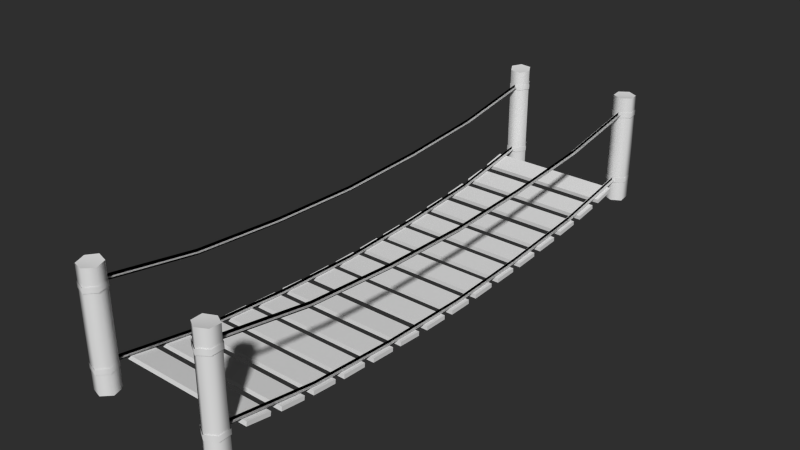 # Source: bridge_mesh.blend  (saved by Blender 2.71.0; exported with 4.5.12 LTS)
import bpy
from mathutils import Matrix  # noqa: F401  (used for matrix-valued properties, if any)

bpy.ops.wm.read_factory_settings(use_empty=True)
scene = bpy.context.scene
scene.name = 'Scene'

# ---- collections
col_collection_1 = bpy.data.collections.new('Collection 1'); scene.collection.children.link(col_collection_1)

# ---- materials (node trees are filled in below, after node groups)
mat_bridge_mtl = bpy.data.materials.new('Bridge Mtl')
mat_bridge_mtl.alpha_threshold = 0.0
mat_bridge_mtl.use_transparent_shadow = False
mat_bridge_mtl.roughness = 0.5
mat_bridge_mtl.line_color = (0.0, 0.0, 0.0, 1.0)

# ---- material node trees

# ---- world
world_world = bpy.data.worlds.new('World'); scene.world = world_world
world_world.color = (0.02843, 0.02843, 0.02843)
world_world.use_sun_shadow = False
world_world.sun_shadow_jitter_overblur = 0.0
world_world.cycles.sampling_method = 'MANUAL'
world_world.cycles.sample_map_resolution = 256

# ---- meshes
me_bridge_mesh = bpy.data.meshes.new('Bridge Mesh')
me_bridge_mesh.from_pydata([(0.753, -0.3918, 4.237), (0.8951, -0.366, 4.319), (0.8938, 0.4506, 4.303), (0.7567, 0.4511, 4.234), (0.7534, 1.269, 4.229), (0.893, 1.283, 4.312), (0.8885, 1.259, 4.153), (0.8877, -0.442, 4.149), (0.752, -0.3975, 4.073), (0.765, 0.4572, 4.074), (0.7518, 1.272, 4.071), (0.8927, -0.3885, 3.998), (0.907, 0.4654, 4.011), (0.891, 1.262, 3.99), (1.037, -0.3763, 4.073), (1.03, 0.4652, 4.079), (1.04, 1.274, 4.071), (1.039, -0.3731, 4.237), (1.033, 0.4553, 4.23), (1.041, 1.283, 4.235), (0.9905, -0.4139, -1.862), (0.9905, -0.353, -1.859), (-1.07, -0.353, -1.859), (-1.07, -0.4139, -1.862), (-1.07, -0.392, -2.222), (0.9905, -0.392, -2.222), (0.9905, -0.3312, -2.219), (-1.07, -0.3312, -2.219), (-1.025, -0.3855, 3.99), (-1.142, -0.3942, 4.109), (-1.144, 0.45, 4.112), (-1.026, 0.45, 3.994), (-1.028, 1.303, 3.994), (-1.145, 1.291, 4.111), (-0.9871, 1.276, 4.154), (-0.9765, -0.4415, 4.142), (-0.8643, -0.3942, 4.035), (-0.8656, 0.45, 4.037), (-0.8673, 1.294, 4.036), (-0.8213, -0.3964, 4.195), (-0.8227, 0.45, 4.198), (-0.8215, 1.278, 4.196), (-0.9389, -0.3964, 4.313), (-0.9404, 0.45, 4.315), (-0.9284, 1.288, 4.317), (-1.099, -0.3964, 4.27), (-1.101, 0.45, 4.272), (-1.099, 1.275, 4.271), (-0.809, -0.09737, -4.125), (-0.8089, -0.0178, -4.125), (-0.8966, -0.01814, -3.975), (-0.8964, -0.09798, -3.974), (-1.071, -0.01814, -3.973), (-1.071, -0.09798, -3.973), (-1.158, -0.01814, -4.125), (-1.158, -0.09798, -4.125), (-1.07, -0.01778, -4.281), (-1.072, -0.09734, -4.282), (-0.8973, -0.01501, -4.28), (-0.8981, -0.09413, -4.281), (1.035, -0.3979, -4.235), (0.8808, -0.4, -4.295), (0.8828, 0.439, -4.305), (1.044, 0.433, -4.218), (1.027, 1.268, -4.228), (0.8802, 1.277, -4.292), (0.8955, 1.259, -4.133), (0.8911, -0.4669, -4.141), (1.05, -0.4045, -4.048), (1.05, 0.441, -4.058), (1.049, 1.277, -4.059), (0.9147, -0.3996, -3.959), (0.9092, 0.4722, -3.975), (0.9156, 1.279, -3.96), (0.7627, -0.3999, -4.03), (0.7699, 0.4876, -4.037), (0.7639, 1.279, -4.028), (0.7455, -0.4009, -4.195), (0.7528, 0.4739, -4.196), (0.7468, 1.279, -4.193), (0.9031, 1.068, 4.036), (0.9031, 0.9831, 4.036), (0.9031, 0.7508, 2.686), (0.9031, 0.8355, 2.686), (0.9031, 0.7314, 1.336), (0.9031, 0.6466, 1.336), (0.9031, 0.605, -0.01343), (0.9031, 0.6898, -0.01343), (0.9031, 0.7367, -1.363), (0.9031, 0.6519, -1.363), (0.9031, 0.7577, -2.713), (0.9031, 0.8424, -2.713), (0.9031, 0.9831, -4.064), (0.9031, 1.068, -4.064), (0.8608, 1.025, 4.036), (0.9455, 1.025, 4.036), (0.9455, 0.7932, 2.686), (0.8608, 0.7932, 2.686), (0.8608, 0.689, 1.336), (0.9455, 0.689, 1.336), (0.9455, 0.6474, -0.01343), (0.8608, 0.6474, -0.01343), (0.8608, 0.6943, -1.363), (0.9455, 0.6943, -1.363), (0.9455, 0.8, -2.713), (0.8608, 0.8, -2.713), (0.9455, 1.025, -4.064), (0.8608, 1.025, -4.064), (-0.979, 1.068, 4.036), (-0.979, 0.9831, 4.036), (-0.979, 0.7508, 2.686), (-0.979, 0.8355, 2.686), (-0.979, 0.7314, 1.336), (-0.979, 0.6466, 1.336), (-0.979, 0.605, -0.01343), (-0.979, 0.6898, -0.01343), (-0.979, 0.7367, -1.363), (-0.979, 0.6519, -1.363), (-0.979, 0.7577, -2.713), (-0.979, 0.8424, -2.713), (-0.979, 0.9831, -4.064), (-0.979, 1.068, -4.064), (-1.021, 1.025, 4.036), (-0.9366, 1.025, 4.036), (-0.9366, 0.7932, 2.686), (-1.021, 0.7932, 2.686), (-1.021, 0.689, 1.336), (-0.9366, 0.689, 1.336), (-0.9366, 0.6474, -0.01343), (-1.021, 0.6474, -0.01343), (-1.021, 0.6943, -1.363), (-0.9366, 0.6943, -1.363), (-0.9366, 0.8, -2.713), (-1.021, 0.8, -2.713), (-0.9366, 1.025, -4.064), (-1.021, 1.025, -4.064), (-0.979, -0.001694, 4.036), (-0.979, -0.08644, 4.036), (-0.979, -0.3187, 2.686), (-0.979, -0.234, 2.686), (-0.979, -0.3381, 1.336), (-0.979, -0.4229, 1.336), (-0.979, -0.4645, -0.01343), (-0.979, -0.3797, -0.01343), (-0.979, -0.3328, -1.363), (-0.979, -0.4176, -1.363), (-0.979, -0.3118, -2.713), (-0.979, -0.2271, -2.713), (-0.979, -0.08644, -4.064), (-0.979, -0.001692, -4.064), (-1.021, -0.04407, 4.036), (-0.9366, -0.04407, 4.036), (-0.9366, -0.2763, 2.686), (-1.021, -0.2763, 2.686), (-1.021, -0.3805, 1.336), (-0.9366, -0.3805, 1.336), (-0.9366, -0.4221, -0.01343), (-1.021, -0.4221, -0.01343), (-1.021, -0.3752, -1.363), (-0.9366, -0.3752, -1.363), (-0.9366, -0.2695, -2.713), (-1.021, -0.2695, -2.713), (-0.9366, -0.04407, -4.064), (-1.021, -0.04407, -4.064), (0.9031, -0.001694, 4.036), (0.9031, -0.08644, 4.036), (0.9031, -0.3187, 2.686), (0.9031, -0.234, 2.686), (0.9031, -0.3381, 1.336), (0.9031, -0.4229, 1.336), (0.9031, -0.4645, -0.01343), (0.9031, -0.3797, -0.01343), (0.9031, -0.3328, -1.363), (0.9031, -0.4176, -1.363), (0.9031, -0.3118, -2.713), (0.9031, -0.2271, -2.713), (0.9031, -0.08644, -4.064), (0.9031, -0.001692, -4.064), (0.8608, -0.04407, 4.036), (0.9455, -0.04407, 4.036), (0.9455, -0.2763, 2.686), (0.8608, -0.2763, 2.686), (0.8608, -0.3805, 1.336), (0.9455, -0.3805, 1.336), (0.9455, -0.4221, -0.01343), (0.8608, -0.4221, -0.01343), (0.8608, -0.3752, -1.363), (0.9455, -0.3752, -1.363), (0.9455, -0.2695, -2.713), (0.8608, -0.2695, -2.713), (0.9455, -0.04407, -4.064), (0.8608, -0.04407, -4.064), (0.9031, 0.8355, 2.686), (0.9031, 0.7508, 2.686), (0.9031, 0.9831, 4.036), (0.9031, 1.068, 4.036), (0.9031, 0.6898, -0.01343), (0.9031, 0.605, -0.01343), (0.9031, 0.6466, 1.336), (0.9031, 0.7314, 1.336), (0.9031, 0.8424, -2.713), (0.9031, 0.7577, -2.713), (0.9031, 0.6519, -1.363), (0.9031, 0.7367, -1.363), (0.9031, 1.068, -4.064), (0.9031, 0.9831, -4.064), (0.8608, 0.7932, 2.686), (0.9455, 0.7932, 2.686), (0.9455, 1.025, 4.036), (0.8608, 1.025, 4.036), (0.8608, 0.6474, -0.01343), (0.9455, 0.6474, -0.01343), (0.9455, 0.689, 1.336), (0.8608, 0.689, 1.336), (0.8608, 0.8, -2.713), (0.9455, 0.8, -2.713), (0.9455, 0.6943, -1.363), (0.8608, 0.6943, -1.363), (0.8608, 1.025, -4.064), (0.9455, 1.025, -4.064), (-0.979, 0.8355, 2.686), (-0.979, 0.7508, 2.686), (-0.979, 0.9831, 4.036), (-0.979, 1.068, 4.036), (-0.979, 0.6898, -0.01343), (-0.979, 0.605, -0.01343), (-0.979, 0.6466, 1.336), (-0.979, 0.7314, 1.336), (-0.979, 0.8424, -2.713), (-0.979, 0.7577, -2.713), (-0.979, 0.6519, -1.363), (-0.979, 0.7367, -1.363), (-0.979, 1.068, -4.064), (-0.979, 0.9831, -4.064), (-1.021, 0.7932, 2.686), (-0.9366, 0.7932, 2.686), (-0.9366, 1.025, 4.036), (-1.021, 1.025, 4.036), (-1.021, 0.6474, -0.01343), (-0.9366, 0.6474, -0.01343), (-0.9366, 0.689, 1.336), (-1.021, 0.689, 1.336), (-1.021, 0.8, -2.713), (-0.9366, 0.8, -2.713), (-0.9366, 0.6943, -1.363), (-1.021, 0.6943, -1.363), (-1.021, 1.025, -4.064), (-0.9366, 1.025, -4.064), (-0.979, -0.234, 2.686), (-0.979, -0.3187, 2.686), (-0.979, -0.08644, 4.036), (-0.979, -0.001694, 4.036), (-0.979, -0.3797, -0.01343), (-0.979, -0.4645, -0.01343), (-0.979, -0.4229, 1.336), (-0.979, -0.3381, 1.336), (-0.979, -0.2271, -2.713), (-0.979, -0.3118, -2.713), (-0.979, -0.4176, -1.363), (-0.979, -0.3328, -1.363), (-0.979, -0.001692, -4.064), (-0.979, -0.08644, -4.064), (-1.021, -0.2763, 2.686), (-0.9366, -0.2763, 2.686), (-0.9366, -0.04407, 4.036), (-1.021, -0.04407, 4.036), (-1.021, -0.4221, -0.01343), (-0.9366, -0.4221, -0.01343), (-0.9366, -0.3805, 1.336), (-1.021, -0.3805, 1.336), (-1.021, -0.2695, -2.713), (-0.9366, -0.2695, -2.713), (-0.9366, -0.3752, -1.363), (-1.021, -0.3752, -1.363), (-1.021, -0.04407, -4.064), (-0.9366, -0.04407, -4.064), (0.9031, -0.234, 2.686), (0.9031, -0.3187, 2.686), (0.9031, -0.08644, 4.036), (0.9031, -0.001694, 4.036), (0.9031, -0.3797, -0.01343), (0.9031, -0.4645, -0.01343), (0.9031, -0.4229, 1.336), (0.9031, -0.3381, 1.336), (0.9031, -0.2271, -2.713), (0.9031, -0.3118, -2.713), (0.9031, -0.4176, -1.363), (0.9031, -0.3328, -1.363), (0.9031, -0.001692, -4.064), (0.9031, -0.08644, -4.064), (0.8608, -0.2763, 2.686), (0.9455, -0.2763, 2.686), (0.9455, -0.04407, 4.036), (0.8608, -0.04407, 4.036), (0.8608, -0.4221, -0.01343), (0.9455, -0.4221, -0.01343), (0.9455, -0.3805, 1.336), (0.8608, -0.3805, 1.336), (0.8608, -0.2695, -2.713), (0.9455, -0.2695, -2.713), (0.9455, -0.3752, -1.363), (0.8608, -0.3752, -1.363), (0.8608, -0.04407, -4.064), (0.9455, -0.04407, -4.064), (-0.9024, -0.3851, -3.982), (-0.8168, -0.38, -4.123), (-0.8158, 0.45, -4.12), (-0.8999, 0.45, -3.979), (-0.9026, 1.263, -3.98), (-0.8187, 1.271, -4.123), (-0.9899, 1.266, -4.123), (-0.9757, -0.4598, -4.141), (-1.066, -0.3985, -3.985), (-1.065, 0.45, -3.976), (-1.068, 1.272, -3.98), (-1.138, -0.3933, -4.137), (-1.147, 0.45, -4.117), (-1.151, 1.288, -4.124), (-1.058, -0.3861, -4.291), (-1.064, 0.45, -4.26), (-1.067, 1.295, -4.267), (-0.8957, -0.378, -4.27), (-0.8978, 0.45, -4.261), (-0.9009, 1.285, -4.267), (-0.8086, 0.9696, -4.124), (-0.8086, 1.05, -4.124), (-0.896, 1.054, -3.973), (-0.896, 0.9728, -3.973), (-1.071, 1.055, -3.973), (-1.071, 0.9738, -3.973), (-1.158, 1.05, -4.124), (-1.158, 0.9695, -4.124), (-1.07, 1.046, -4.275), (-1.07, 0.9671, -4.275), (-0.8959, 1.048, -4.275), (-0.8959, 0.9681, -4.275), (-0.8155, -0.0981, 4.203), (-0.8155, -0.01831, 4.203), (-0.9408, -0.02768, 4.325), (-0.9409, -0.1057, 4.325), (-1.109, -0.01968, 4.277), (-1.109, -0.09885, 4.277), (-1.151, -0.01637, 4.107), (-1.151, -0.097, 4.107), (-1.026, -0.005789, 3.986), (-1.026, -0.08827, 3.986), (-0.8584, -0.007847, 4.034), (-0.8583, -0.08998, 4.034), (-0.8133, 0.972, 4.205), (-0.8142, 1.052, 4.206), (-0.9346, 1.05, 4.332), (-0.9345, 0.9697, 4.331), (-1.108, 1.049, 4.277), (-1.108, 0.9693, 4.277), (-1.151, 1.051, 4.107), (-1.151, 0.9706, 4.107), (-1.024, 1.063, 3.987), (-1.024, 0.9808, 3.987), (-0.8574, 1.052, 4.034), (-0.8572, 0.9709, 4.034), (1.047, -0.09885, 4.242), (1.047, -0.01862, 4.242), (0.8956, -0.02268, 4.329), (0.8955, -0.1036, 4.329), (0.7447, -0.02003, 4.242), (0.7446, -0.1006, 4.242), (0.7449, -0.01678, 4.067), (0.7449, -0.09741, 4.067), (0.8957, -0.008785, 3.982), (0.8958, -0.09037, 3.981), (1.047, -0.01663, 4.068), (1.047, -0.09712, 4.067), (1.047, 0.9675, 4.242), (1.047, 1.048, 4.242), (0.8959, 1.04, 4.33), (0.896, 0.9581, 4.33), (0.7448, 1.049, 4.242), (0.7448, 0.9679, 4.242), (0.7452, 1.055, 4.067), (0.7452, 0.9736, 4.067), (0.8972, 1.06, 3.981), (0.897, 0.9781, 3.981), (1.048, 1.051, 4.067), (1.048, 0.9703, 4.067), (1.06, 0.9693, -4.058), (1.06, 1.049, -4.058), (0.9186, 1.049, -3.956), (0.9186, 0.9693, -3.956), (0.7593, 1.049, -4.027), (0.7593, 0.9693, -4.027), (0.7415, 1.049, -4.201), (0.7415, 0.9694, -4.201), (0.8823, 1.05, -4.306), (0.8823, 0.9701, -4.306), (1.042, 1.049, -4.232), (1.042, 0.9694, -4.232), (1.06, -0.09934, -4.058), (1.061, -0.01889, -4.058), (0.9162, -0.01814, -3.954), (0.9166, -0.09798, -3.954), (0.7589, -0.01822, -4.027), (0.7591, -0.09812, -4.027), (0.7412, -0.02005, -4.202), (0.7409, -0.09951, -4.202), (0.8797, -0.02649, -4.31), (0.8788, -0.1054, -4.311), (1.04, -0.02629, -4.233), (1.039, -0.1072, -4.234), (0.9905, -0.2368, -3.427), (0.9905, -0.1769, -3.416), (-1.07, -0.1769, -3.416), (-1.07, -0.2368, -3.427), (-1.07, -0.167, -3.781), (0.9905, -0.167, -3.781), (0.9905, -0.1072, -3.769), (-1.07, -0.1072, -3.769), (0.9883, -0.1749, 3.814), (0.9883, -0.1149, 3.803), (-1.072, -0.1149, 3.803), (-1.072, -0.1749, 3.814), (-1.072, -0.2399, 3.459), (0.9883, -0.2399, 3.459), (0.9883, -0.1799, 3.448), (-1.072, -0.1799, 3.448), (0.9883, -0.3925, 2.272), (0.9883, -0.3317, 2.268), (-1.072, -0.3317, 2.268), (-1.072, -0.3925, 2.272), (-1.072, -0.413, 1.912), (0.9883, -0.413, 1.912), (0.9883, -0.3522, 1.908), (-1.072, -0.3522, 1.908), (0.9883, -0.4826, 0.7147), (0.9883, -0.4216, 0.7135), (-1.072, -0.4216, 0.7135), (-1.072, -0.4826, 0.7147), (-1.072, -0.4897, 0.3542), (0.9883, -0.4897, 0.3542), (0.9883, -0.4288, 0.353), (-1.072, -0.4288, 0.353), (0.9883, -0.4737, -0.8356), (0.9883, -0.4128, -0.8337), (-1.072, -0.4128, -0.8337), (-1.072, -0.4737, -0.8356), (-1.072, -0.4628, -1.196), (0.9883, -0.4628, -1.196), (0.9883, -0.4018, -1.194), (-1.072, -0.4018, -1.194), (0.9883, -0.3743, -2.395), (0.9883, -0.3136, -2.389), (-1.072, -0.3136, -2.389), (-1.072, -0.3743, -2.395), (-1.072, -0.3394, -2.753), (0.9883, -0.3394, -2.753), (0.9883, -0.2787, -2.748), (-1.072, -0.2787, -2.748), (0.9905, -0.2713, 3.296), (0.9905, -0.2109, 3.287), (-1.07, -0.2109, 3.287), (-1.07, -0.2713, 3.296), (-1.07, -0.3197, 2.938), (0.9905, -0.3197, 2.938), (0.9905, -0.2593, 2.93), (-1.07, -0.2593, 2.93), (0.9905, -0.4313, 1.754), (0.9905, -0.3704, 1.75), (-1.07, -0.3704, 1.75), (-1.07, -0.4313, 1.754), (-1.07, -0.4526, 1.394), (0.9905, -0.4526, 1.394), (0.9905, -0.3918, 1.39), (-1.07, -0.3918, 1.39), (0.9905, -0.4933, 0.1964), (0.9905, -0.4324, 0.1964), (-1.07, -0.4324, 0.1964), (-1.07, -0.4933, 0.1964), (-1.07, -0.4933, -0.1642), (0.9905, -0.4933, -0.1642), (0.9905, -0.4324, -0.1642), (-1.07, -0.4324, -0.1642), (0.9905, -0.4545, -1.354), (0.9905, -0.3936, -1.351), (-1.07, -0.3936, -1.351), (-1.07, -0.4545, -1.354), (-1.07, -0.4339, -1.714), (0.9905, -0.4339, -1.714), (0.9905, -0.373, -1.711), (-1.07, -0.373, -1.711), (0.9905, -0.3162, -2.913), (0.9905, -0.2558, -2.905), (-1.07, -0.2558, -2.905), (-1.07, -0.3162, -2.913), (-1.07, -0.2685, -3.27), (0.9905, -0.2685, -3.27), (0.9905, -0.2081, -3.262), (-1.07, -0.2081, -3.262), (0.9905, -0.3381, 2.787), (0.9905, -0.2773, 2.781), (-1.07, -0.2773, 2.781), (-1.07, -0.3381, 2.787), (-1.07, -0.3707, 2.427), (0.9905, -0.3707, 2.427), (0.9905, -0.31, 2.422), (-1.07, -0.31, 2.422), (0.9905, -0.4541, 1.245), (0.9905, -0.3933, 1.241), (-1.07, -0.3933, 1.241), (-1.07, -0.4541, 1.245), (-1.07, -0.4764, 0.8852), (0.9905, -0.4764, 0.8852), (0.9905, -0.4156, 0.8814), (-1.07, -0.4156, 0.8814), (0.9905, -0.4881, -0.3204), (0.9905, -0.4272, -0.3184), (-1.07, -0.4272, -0.3184), (-1.07, -0.4881, -0.3204), (-1.07, -0.4761, -0.6808), (0.9905, -0.4761, -0.6808), (0.9905, -0.4152, -0.6788), (-1.07, -0.4152, -0.6788)], [], [(0, 1, 2, 3), (4, 5, 6), (1, 0, 7), (8, 0, 3, 9), (10, 4, 6), (0, 8, 7), (11, 8, 9, 12), (13, 10, 6), (8, 11, 7), (14, 11, 12, 15), (16, 13, 6), (11, 14, 7), (17, 14, 15, 18), (19, 16, 6), (14, 17, 7), (1, 17, 18, 2), (5, 19, 6), (17, 1, 7), (2, 5, 4, 3), (3, 4, 10, 9), (9, 10, 13, 12), (12, 13, 16, 15), (15, 16, 19, 18), (18, 19, 5, 2), (20, 21, 22, 23), (20, 23, 24, 25), (21, 20, 25, 26), (22, 21, 26, 27), (24, 27, 26, 25), (27, 24, 23, 22), (28, 29, 30, 31), (32, 33, 34), (29, 28, 35), (36, 28, 31, 37), (38, 32, 34), (28, 36, 35), (39, 36, 37, 40), (41, 38, 34), (36, 39, 35), (42, 39, 40, 43), (44, 41, 34), (39, 42, 35), (45, 42, 43, 46), (47, 44, 34), (42, 45, 35), (29, 45, 46, 30), (33, 47, 34), (45, 29, 35), (30, 33, 32, 31), (31, 32, 38, 37), (37, 38, 41, 40), (40, 41, 44, 43), (43, 44, 47, 46), (46, 47, 33, 30), (48, 49, 50, 51), (51, 50, 52, 53), (53, 52, 54, 55), (55, 54, 56, 57), (57, 56, 58, 59), (59, 58, 49, 48), (60, 61, 62, 63), (64, 65, 66), (61, 60, 67), (68, 60, 63, 69), (70, 64, 66), (60, 68, 67), (71, 68, 69, 72), (73, 70, 66), (68, 71, 67), (74, 71, 72, 75), (76, 73, 66), (71, 74, 67), (77, 74, 75, 78), (79, 76, 66), (74, 77, 67), (61, 77, 78, 62), (65, 79, 66), (77, 61, 67), (62, 65, 64, 63), (63, 64, 70, 69), (69, 70, 73, 72), (72, 73, 76, 75), (75, 76, 79, 78), (78, 79, 65, 62), (80, 81, 82, 83), (84, 85, 86, 87), (88, 89, 90, 91), (86, 89, 88, 87), (90, 92, 93, 91), (82, 85, 84, 83), (94, 95, 96, 97), (98, 99, 100, 101), (102, 103, 104, 105), (100, 103, 102, 101), (104, 106, 107, 105), (96, 99, 98, 97), (108, 109, 110, 111), (112, 113, 114, 115), (116, 117, 118, 119), (114, 117, 116, 115), (118, 120, 121, 119), (110, 113, 112, 111), (122, 123, 124, 125), (126, 127, 128, 129), (130, 131, 132, 133), (128, 131, 130, 129), (132, 134, 135, 133), (124, 127, 126, 125), (136, 137, 138, 139), (140, 141, 142, 143), (144, 145, 146, 147), (142, 145, 144, 143), (146, 148, 149, 147), (138, 141, 140, 139), (150, 151, 152, 153), (154, 155, 156, 157), (158, 159, 160, 161), (156, 159, 158, 157), (160, 162, 163, 161), (152, 155, 154, 153), (164, 165, 166, 167), (168, 169, 170, 171), (172, 173, 174, 175), (170, 173, 172, 171), (174, 176, 177, 175), (166, 169, 168, 167), (178, 179, 180, 181), (182, 183, 184, 185), (186, 187, 188, 189), (184, 187, 186, 185), (188, 190, 191, 189), (180, 183, 182, 181), (192, 193, 194, 195), (196, 197, 198, 199), (200, 201, 202, 203), (196, 203, 202, 197), (200, 204, 205, 201), (192, 199, 198, 193), (206, 207, 208, 209), (210, 211, 212, 213), (214, 215, 216, 217), (210, 217, 216, 211), (214, 218, 219, 215), (206, 213, 212, 207), (220, 221, 222, 223), (224, 225, 226, 227), (228, 229, 230, 231), (224, 231, 230, 225), (228, 232, 233, 229), (220, 227, 226, 221), (234, 235, 236, 237), (238, 239, 240, 241), (242, 243, 244, 245), (238, 245, 244, 239), (242, 246, 247, 243), (234, 241, 240, 235), (248, 249, 250, 251), (252, 253, 254, 255), (256, 257, 258, 259), (252, 259, 258, 253), (256, 260, 261, 257), (248, 255, 254, 249), (262, 263, 264, 265), (266, 267, 268, 269), (270, 271, 272, 273), (266, 273, 272, 267), (270, 274, 275, 271), (262, 269, 268, 263), (276, 277, 278, 279), (280, 281, 282, 283), (284, 285, 286, 287), (280, 287, 286, 281), (284, 288, 289, 285), (276, 283, 282, 277), (290, 291, 292, 293), (294, 295, 296, 297), (298, 299, 300, 301), (294, 301, 300, 295), (298, 302, 303, 299), (290, 297, 296, 291), (304, 305, 306, 307), (308, 309, 310), (305, 304, 311), (312, 304, 307, 313), (314, 308, 310), (304, 312, 311), (315, 312, 313, 316), (317, 314, 310), (312, 315, 311), (318, 315, 316, 319), (320, 317, 310), (315, 318, 311), (321, 318, 319, 322), (323, 320, 310), (318, 321, 311), (305, 321, 322, 306), (309, 323, 310), (321, 305, 311), (306, 309, 308, 307), (307, 308, 314, 313), (313, 314, 317, 316), (316, 317, 320, 319), (319, 320, 323, 322), (322, 323, 309, 306), (324, 325, 326, 327), (327, 326, 328, 329), (329, 328, 330, 331), (331, 330, 332, 333), (333, 332, 334, 335), (335, 334, 325, 324), (336, 337, 338, 339), (339, 338, 340, 341), (341, 340, 342, 343), (343, 342, 344, 345), (345, 344, 346, 347), (347, 346, 337, 336), (348, 349, 350, 351), (351, 350, 352, 353), (353, 352, 354, 355), (355, 354, 356, 357), (357, 356, 358, 359), (359, 358, 349, 348), (360, 361, 362, 363), (363, 362, 364, 365), (365, 364, 366, 367), (367, 366, 368, 369), (369, 368, 370, 371), (371, 370, 361, 360), (372, 373, 374, 375), (375, 374, 376, 377), (377, 376, 378, 379), (379, 378, 380, 381), (381, 380, 382, 383), (383, 382, 373, 372), (384, 385, 386, 387), (387, 386, 388, 389), (389, 388, 390, 391), (391, 390, 392, 393), (393, 392, 394, 395), (395, 394, 385, 384), (396, 397, 398, 399), (399, 398, 400, 401), (401, 400, 402, 403), (403, 402, 404, 405), (405, 404, 406, 407), (407, 406, 397, 396), (408, 409, 410, 411), (408, 411, 412, 413), (409, 408, 413, 414), (410, 409, 414, 415), (412, 415, 414, 413), (415, 412, 411, 410), (416, 417, 418, 419), (416, 419, 420, 421), (417, 416, 421, 422), (418, 417, 422, 423), (420, 423, 422, 421), (423, 420, 419, 418), (424, 425, 426, 427), (424, 427, 428, 429), (425, 424, 429, 430), (426, 425, 430, 431), (428, 431, 430, 429), (431, 428, 427, 426), (432, 433, 434, 435), (432, 435, 436, 437), (433, 432, 437, 438), (434, 433, 438, 439), (436, 439, 438, 437), (439, 436, 435, 434), (440, 441, 442, 443), (440, 443, 444, 445), (441, 440, 445, 446), (442, 441, 446, 447), (444, 447, 446, 445), (447, 444, 443, 442), (448, 449, 450, 451), (448, 451, 452, 453), (449, 448, 453, 454), (450, 449, 454, 455), (452, 455, 454, 453), (455, 452, 451, 450), (456, 457, 458, 459), (456, 459, 460, 461), (457, 456, 461, 462), (458, 457, 462, 463), (460, 463, 462, 461), (463, 460, 459, 458), (464, 465, 466, 467), (464, 467, 468, 469), (465, 464, 469, 470), (466, 465, 470, 471), (468, 471, 470, 469), (471, 468, 467, 466), (472, 473, 474, 475), (472, 475, 476, 477), (473, 472, 477, 478), (474, 473, 478, 479), (476, 479, 478, 477), (479, 476, 475, 474), (480, 481, 482, 483), (480, 483, 484, 485), (481, 480, 485, 486), (482, 481, 486, 487), (484, 487, 486, 485), (487, 484, 483, 482), (488, 489, 490, 491), (488, 491, 492, 493), (489, 488, 493, 494), (490, 489, 494, 495), (492, 495, 494, 493), (495, 492, 491, 490), (496, 497, 498, 499), (496, 499, 500, 501), (497, 496, 501, 502), (498, 497, 502, 503), (500, 503, 502, 501), (503, 500, 499, 498), (504, 505, 506, 507), (504, 507, 508, 509), (505, 504, 509, 510), (506, 505, 510, 511), (508, 511, 510, 509), (511, 508, 507, 506), (512, 513, 514, 515), (512, 515, 516, 517), (513, 512, 517, 518), (514, 513, 518, 519), (516, 519, 518, 517), (519, 516, 515, 514)])
me_bridge_mesh.polygons.foreach_set('use_smooth', [True] * 330)
_k = set([(0, 1), (0, 8), (1, 17), (4, 5), (4, 10), (5, 19), (8, 11), (10, 13), (11, 14), (13, 16), (14, 17), (16, 19), (20, 21), (20, 23), (20, 25), (21, 22), (21, 26), (22, 23), (22, 27), (23, 24), (24, 25), (24, 27), (25, 26), (26, 27), (28, 29), (28, 36), (29, 45), (32, 33), (32, 38), (33, 47), (36, 39), (38, 41), (39, 42), (41, 44), (42, 45), (44, 47), (60, 61), (60, 68), (61, 77), (64, 65), (64, 70), (65, 79), (68, 71), (70, 73), (71, 74), (73, 76), (74, 77), (76, 79), (304, 305), (304, 312), (305, 321), (308, 309), (308, 314), (309, 323), (312, 315), (314, 317), (315, 318), (317, 320), (318, 321), (320, 323), (408, 409), (408, 411), (408, 413), (409, 410), (409, 414), (410, 411), (410, 415), (411, 412), (412, 413), (412, 415), (413, 414), (414, 415), (416, 417), (416, 419), (416, 421), (417, 418), (417, 422), (418, 419), (418, 423), (419, 420), (420, 421), (420, 423), (421, 422), (422, 423), (424, 425), (424, 427), (424, 429), (425, 426), (425, 430), (426, 427), (426, 431), (427, 428), (428, 429), (428, 431), (429, 430), (430, 431), (432, 433), (432, 435), (432, 437), (433, 434), (433, 438), (434, 435), (434, 439), (435, 436), (436, 437), (436, 439), (437, 438), (438, 439), (440, 441), (440, 443), (440, 445), (441, 442), (441, 446), (442, 443), (442, 447), (443, 444), (444, 445), (444, 447), (445, 446), (446, 447), (448, 449), (448, 451), (448, 453), (449, 450), (449, 454), (450, 451), (450, 455), (451, 452), (452, 453), (452, 455), (453, 454), (454, 455), (456, 457), (456, 459), (456, 461), (457, 458), (457, 462), (458, 459), (458, 463), (459, 460), (460, 461), (460, 463), (461, 462), (462, 463), (464, 465), (464, 467), (464, 469), (465, 466), (465, 470), (466, 467), (466, 471), (467, 468), (468, 469), (468, 471), (469, 470), (470, 471), (472, 473), (472, 475), (472, 477), (473, 474), (473, 478), (474, 475), (474, 479), (475, 476), (476, 477), (476, 479), (477, 478), (478, 479), (480, 481), (480, 483), (480, 485), (481, 482), (481, 486), (482, 483), (482, 487), (483, 484), (484, 485), (484, 487), (485, 486), (486, 487), (488, 489), (488, 491), (488, 493), (489, 490), (489, 494), (490, 491), (490, 495), (491, 492), (492, 493), (492, 495), (493, 494), (494, 495), (496, 497), (496, 499), (496, 501), (497, 498), (497, 502), (498, 499), (498, 503), (499, 500), (500, 501), (500, 503), (501, 502), (502, 503), (504, 505), (504, 507), (504, 509), (505, 506), (505, 510), (506, 507), (506, 511), (507, 508), (508, 509), (508, 511), (509, 510), (510, 511), (512, 513), (512, 515), (512, 517), (513, 514), (513, 518), (514, 515), (514, 519), (515, 516), (516, 517), (516, 519), (517, 518), (518, 519)])
me_bridge_mesh.attributes.new('sharp_edge', 'BOOLEAN', 'EDGE').data.foreach_set('value', [ (min(e.vertices), max(e.vertices)) in _k for e in me_bridge_mesh.edges])
_uv = me_bridge_mesh.uv_layers.new(name='UVMap')
_uv.uv.foreach_set('vector', [0.5, 0.8359, 0.5, 0.9219, 0.375, 0.9219, 0.375, 0.8359, 0.1757, 0.7781, 0.2292, 0.8707, 0.1222, 0.8707, 0.2256, 0.6224, 0.1734, 0.7129, 0.1211, 0.6224, 0.5, 0.7578, 0.5, 0.8359, 0.375, 0.8359, 0.375, 0.7578, 0.06873, 0.7781, 0.1757, 0.7781, 0.1222, 0.8707, 0.1734, 0.7129, 0.0689, 0.7129, 0.1211, 0.6224, 0.5, 0.668, 0.5, 0.7578, 0.375, 0.7578, 0.375, 0.668, 0.01525, 0.8707, 0.06873, 0.7781, 0.1222, 0.8707, 0.0689, 0.7129, 0.01667, 0.6224, 0.1211, 0.6224, 0.5, 0.5898, 0.5, 0.668, 0.375, 0.668, 0.375, 0.5898, 0.06873, 0.9634, 0.01525, 0.8707, 0.1222, 0.8707, 0.01667, 0.6224, 0.0689, 0.5319, 0.1211, 0.6224, 0.5, 0.5039, 0.5, 0.5898, 0.375, 0.5898, 0.375, 0.5039, 0.1757, 0.9634, 0.06873, 0.9634, 0.1222, 0.8707, 0.0689, 0.5319, 0.1734, 0.5319, 0.1211, 0.6224, 0.5, 0.9219, 0.5, 1.0, 0.375, 1.0, 0.375, 0.9219, 0.2292, 0.8707, 0.1757, 0.9634, 0.1222, 0.8707, 0.1734, 0.5319, 0.2256, 0.6224, 0.1211, 0.6224, 0.375, 0.9219, 0.25, 0.9219, 0.25, 0.8359, 0.375, 0.8359, 0.375, 0.8359, 0.25, 0.8359, 0.25, 0.7578, 0.375, 0.7578, 0.375, 0.7578, 0.25, 0.7578, 0.25, 0.668, 0.375, 0.668, 0.375, 0.668, 0.25, 0.668, 0.25, 0.5898, 0.375, 0.5898, 0.375, 0.5898, 0.25, 0.5898, 0.25, 0.5039, 0.375, 0.5039, 0.375, 1.0, 0.25, 1.0, 0.25, 0.9219, 0.375, 0.9219, 0.3945, 0.2891, 0.3945, 0.3164, 0.0, 0.3164, 0.0, 0.2891, 0.0, 0.0, 0.5, 0.0, 0.5, 0.125, 0.0, 0.125, 0.3945, 0.3164, 0.3945, 0.2891, 0.4883, 0.2891, 0.4883, 0.3164, 0.875, 1.0, 0.875, 0.5, 1.0, 0.5, 1.0, 1.0, 0.3945, 0.2891, 0.3945, 0.3164, 0.0, 0.3164, 0.0, 0.2891, 0.3945, 0.3164, 0.3945, 0.2891, 0.4883, 0.2891, 0.4883, 0.3164, 0.5, 0.8359, 0.5, 0.9219, 0.375, 0.9219, 0.375, 0.8359, 0.1757, 0.7781, 0.2292, 0.8707, 0.1222, 0.8707, 0.2256, 0.6224, 0.1734, 0.7129, 0.1211, 0.6224, 0.5, 0.7578, 0.5, 0.8359, 0.375, 0.8359, 0.375, 0.7578, 0.06873, 0.7781, 0.1757, 0.7781, 0.1222, 0.8707, 0.1734, 0.7129, 0.0689, 0.7129, 0.1211, 0.6224, 0.5, 0.668, 0.5, 0.7578, 0.375, 0.7578, 0.375, 0.668, 0.01525, 0.8707, 0.06873, 0.7781, 0.1222, 0.8707, 0.0689, 0.7129, 0.01667, 0.6224, 0.1211, 0.6224, 0.5, 0.5898, 0.5, 0.668, 0.375, 0.668, 0.375, 0.5898, 0.06873, 0.9634, 0.01525, 0.8707, 0.1222, 0.8707, 0.01667, 0.6224, 0.0689, 0.5319, 0.1211, 0.6224, 0.5, 0.5039, 0.5, 0.5898, 0.375, 0.5898, 0.375, 0.5039, 0.1757, 0.9634, 0.06873, 0.9634, 0.1222, 0.8707, 0.0689, 0.5319, 0.1734, 0.5319, 0.1211, 0.6224, 0.5, 0.9219, 0.5, 1.0, 0.375, 1.0, 0.375, 0.9219, 0.2292, 0.8707, 0.1757, 0.9634, 0.1222, 0.8707, 0.1734, 0.5319, 0.2256, 0.6224, 0.1211, 0.6224, 0.375, 0.9219, 0.25, 0.9219, 0.25, 0.8359, 0.375, 0.8359, 0.375, 0.8359, 0.25, 0.8359, 0.25, 0.7578, 0.375, 0.7578, 0.375, 0.7578, 0.25, 0.7578, 0.25, 0.668, 0.375, 0.668, 0.375, 0.668, 0.25, 0.668, 0.25, 0.5898, 0.375, 0.5898, 0.375, 0.5898, 0.25, 0.5898, 0.25, 0.5039, 0.375, 0.5039, 0.375, 1.0, 0.25, 1.0, 0.25, 0.9219, 0.375, 0.9219, 0.08594, 0.3711, 0.08594, 0.4023, 0.168, 0.4023, 0.168, 0.3711, 0.168, 0.3711, 0.168, 0.4023, 0.2461, 0.4023, 0.2461, 0.3711, 0.2461, 0.3711, 0.2461, 0.4023, 0.3281, 0.4023, 0.3281, 0.3711, 0.3281, 0.3711, 0.3281, 0.4023, 0.4062, 0.4023, 0.4062, 0.3711, 0.4062, 0.3711, 0.4062, 0.4023, 0.4883, 0.4023, 0.4883, 0.3711, 0.01172, 0.3711, 0.01172, 0.4023, 0.08594, 0.4023, 0.08594, 0.3711, 0.5, 0.8359, 0.5, 0.9219, 0.375, 0.9219, 0.375, 0.8359, 0.1757, 0.7781, 0.2292, 0.8707, 0.1222, 0.8707, 0.2256, 0.6224, 0.1734, 0.7129, 0.1211, 0.6224, 0.5, 0.7578, 0.5, 0.8359, 0.375, 0.8359, 0.375, 0.7578, 0.06873, 0.7781, 0.1757, 0.7781, 0.1222, 0.8707, 0.1734, 0.7129, 0.0689, 0.7129, 0.1211, 0.6224, 0.5, 0.668, 0.5, 0.7578, 0.375, 0.7578, 0.375, 0.668, 0.01525, 0.8707, 0.06873, 0.7781, 0.1222, 0.8707, 0.0689, 0.7129, 0.01667, 0.6224, 0.1211, 0.6224, 0.5, 0.5898, 0.5, 0.668, 0.375, 0.668, 0.375, 0.5898, 0.06873, 0.9634, 0.01525, 0.8707, 0.1222, 0.8707, 0.01667, 0.6224, 0.0689, 0.5319, 0.1211, 0.6224, 0.5, 0.5039, 0.5, 0.5898, 0.375, 0.5898, 0.375, 0.5039, 0.1757, 0.9634, 0.06873, 0.9634, 0.1222, 0.8707, 0.0689, 0.5319, 0.1734, 0.5319, 0.1211, 0.6224, 0.5, 0.9219, 0.5, 1.0, 0.375, 1.0, 0.375, 0.9219, 0.2292, 0.8707, 0.1757, 0.9634, 0.1222, 0.8707, 0.1734, 0.5319, 0.2256, 0.6224, 0.1211, 0.6224, 0.375, 0.9219, 0.25, 0.9219, 0.25, 0.8359, 0.375, 0.8359, 0.375, 0.8359, 0.25, 0.8359, 0.25, 0.7578, 0.375, 0.7578, 0.375, 0.7578, 0.25, 0.7578, 0.25, 0.668, 0.375, 0.668, 0.375, 0.668, 0.25, 0.668, 0.25, 0.5898, 0.375, 0.5898, 0.375, 0.5898, 0.25, 0.5898, 0.25, 0.5039, 0.375, 0.5039, 0.375, 1.0, 0.25, 1.0, 0.25, 0.9219, 0.375, 0.9219, 0.0, 0.4023, 0.0, 0.3711, 0.5, 0.3711, 0.5, 0.4023, 0.0, 0.4023, 0.0, 0.3711, 0.5, 0.3711, 0.5, 0.4023, 0.0, 0.4023, 0.0, 0.3711, 0.5, 0.3711, 0.5, 0.4023, 0.5, 0.3711, 1.0, 0.3711, 1.0, 0.4023, 0.5, 0.4023, 0.5, 0.3711, 1.0, 0.3711, 1.0, 0.4023, 0.5, 0.4023, 0.5, 0.3711, 1.0, 0.3711, 1.0, 0.4023, 0.5, 0.4023, 0.0, 0.4023, 0.0, 0.3711, 0.5, 0.3711, 0.5, 0.4023, 0.0, 0.4023, 0.0, 0.3711, 0.5, 0.3711, 0.5, 0.4023, 0.0, 0.4023, 0.0, 0.3711, 0.5, 0.3711, 0.5, 0.4023, 0.5, 0.3711, 1.0, 0.3711, 1.0, 0.4023, 0.5, 0.4023, 0.5, 0.3711, 1.0, 0.3711, 1.0, 0.4023, 0.5, 0.4023, 0.5, 0.3711, 1.0, 0.3711, 1.0, 0.4023, 0.5, 0.4023, 0.0, 0.4023, 0.0, 0.3711, 0.5, 0.3711, 0.5, 0.4023, 0.0, 0.4023, 0.0, 0.3711, 0.5, 0.3711, 0.5, 0.4023, 0.0, 0.4023, 0.0, 0.3711, 0.5, 0.3711, 0.5, 0.4023, 0.5, 0.3711, 1.0, 0.3711, 1.0, 0.4023, 0.5, 0.4023, 0.5, 0.3711, 1.0, 0.3711, 1.0, 0.4023, 0.5, 0.4023, 0.5, 0.3711, 1.0, 0.3711, 1.0, 0.4023, 0.5, 0.4023, 0.0, 0.4023, 0.0, 0.3711, 0.5, 0.3711, 0.5, 0.4023, 0.0, 0.4023, 0.0, 0.3711, 0.5, 0.3711, 0.5, 0.4023, 0.0, 0.4023, 0.0, 0.3711, 0.5, 0.3711, 0.5, 0.4023, 0.5, 0.3711, 1.0, 0.3711, 1.0, 0.4023, 0.5, 0.4023, 0.5, 0.3711, 1.0, 0.3711, 1.0, 0.4023, 0.5, 0.4023, 0.5, 0.3711, 1.0, 0.3711, 1.0, 0.4023, 0.5, 0.4023, 0.0, 0.4023, 0.0, 0.3711, 0.5, 0.3711, 0.5, 0.4023, 0.0, 0.4023, 0.0, 0.3711, 0.5, 0.3711, 0.5, 0.4023, 0.0, 0.4023, 0.0, 0.3711, 0.5, 0.3711, 0.5, 0.4023, 0.5, 0.3711, 1.0, 0.3711, 1.0, 0.4023, 0.5, 0.4023, 0.5, 0.3711, 1.0, 0.3711, 1.0, 0.4023, 0.5, 0.4023, 0.5, 0.3711, 1.0, 0.3711, 1.0, 0.4023, 0.5, 0.4023, 0.0, 0.4023, 0.0, 0.3711, 0.5, 0.3711, 0.5, 0.4023, 0.0, 0.4023, 0.0, 0.3711, 0.5, 0.3711, 0.5, 0.4023, 0.0, 0.4023, 0.0, 0.3711, 0.5, 0.3711, 0.5, 0.4023, 0.5, 0.3711, 1.0, 0.3711, 1.0, 0.4023, 0.5, 0.4023, 0.5, 0.3711, 1.0, 0.3711, 1.0, 0.4023, 0.5, 0.4023, 0.5, 0.3711, 1.0, 0.3711, 1.0, 0.4023, 0.5, 0.4023, 0.0, 0.4023, 0.0, 0.3711, 0.5, 0.3711, 0.5, 0.4023, 0.0, 0.4023, 0.0, 0.3711, 0.5, 0.3711, 0.5, 0.4023, 0.0, 0.4023, 0.0, 0.3711, 0.5, 0.3711, 0.5, 0.4023, 0.5, 0.3711, 1.0, 0.3711, 1.0, 0.4023, 0.5, 0.4023, 0.5, 0.3711, 1.0, 0.3711, 1.0, 0.4023, 0.5, 0.4023, 0.5, 0.3711, 1.0, 0.3711, 1.0, 0.4023, 0.5, 0.4023, 0.0, 0.4023, 0.0, 0.3711, 0.5, 0.3711, 0.5, 0.4023, 0.0, 0.4023, 0.0, 0.3711, 0.5, 0.3711, 0.5, 0.4023, 0.0, 0.4023, 0.0, 0.3711, 0.5, 0.3711, 0.5, 0.4023, 0.5, 0.3711, 1.0, 0.3711, 1.0, 0.4023, 0.5, 0.4023, 0.5, 0.3711, 1.0, 0.3711, 1.0, 0.4023, 0.5, 0.4023, 0.5, 0.3711, 1.0, 0.3711, 1.0, 0.4023, 0.5, 0.4023, 0.5, 0.4023, 0.5, 0.3711, 0.0, 0.3711, 0.0, 0.4023, 0.5, 0.4023, 0.5, 0.3711, 0.0, 0.3711, 0.0, 0.4023, 0.5, 0.4023, 0.5, 0.3711, 0.0, 0.3711, 0.0, 0.4023, 0.5, 0.4023, 1.0, 0.4023, 1.0, 0.3711, 0.5, 0.3711, 0.5, 0.4023, 1.0, 0.4023, 1.0, 0.3711, 0.5, 0.3711, 0.5, 0.4023, 1.0, 0.4023, 1.0, 0.3711, 0.5, 0.3711, 0.5, 0.4023, 0.5, 0.3711, 0.0, 0.3711, 0.0, 0.4023, 0.5, 0.4023, 0.5, 0.3711, 0.0, 0.3711, 0.0, 0.4023, 0.5, 0.4023, 0.5, 0.3711, 0.0, 0.3711, 0.0, 0.4023, 0.5, 0.4023, 1.0, 0.4023, 1.0, 0.3711, 0.5, 0.3711, 0.5, 0.4023, 1.0, 0.4023, 1.0, 0.3711, 0.5, 0.3711, 0.5, 0.4023, 1.0, 0.4023, 1.0, 0.3711, 0.5, 0.3711, 0.5, 0.4023, 0.5, 0.3711, 0.0, 0.3711, 0.0, 0.4023, 0.5, 0.4023, 0.5, 0.3711, 0.0, 0.3711, 0.0, 0.4023, 0.5, 0.4023, 0.5, 0.3711, 0.0, 0.3711, 0.0, 0.4023, 0.5, 0.4023, 1.0, 0.4023, 1.0, 0.3711, 0.5, 0.3711, 0.5, 0.4023, 1.0, 0.4023, 1.0, 0.3711, 0.5, 0.3711, 0.5, 0.4023, 1.0, 0.4023, 1.0, 0.3711, 0.5, 0.3711, 0.5, 0.4023, 0.5, 0.3711, 0.0, 0.3711, 0.0, 0.4023, 0.5, 0.4023, 0.5, 0.3711, 0.0, 0.3711, 0.0, 0.4023, 0.5, 0.4023, 0.5, 0.3711, 0.0, 0.3711, 0.0, 0.4023, 0.5, 0.4023, 1.0, 0.4023, 1.0, 0.3711, 0.5, 0.3711, 0.5, 0.4023, 1.0, 0.4023, 1.0, 0.3711, 0.5, 0.3711, 0.5, 0.4023, 1.0, 0.4023, 1.0, 0.3711, 0.5, 0.3711, 0.5, 0.4023, 0.5, 0.3711, 0.0, 0.3711, 0.0, 0.4023, 0.5, 0.4023, 0.5, 0.3711, 0.0, 0.3711, 0.0, 0.4023, 0.5, 0.4023, 0.5, 0.3711, 0.0, 0.3711, 0.0, 0.4023, 0.5, 0.4023, 1.0, 0.4023, 1.0, 0.3711, 0.5, 0.3711, 0.5, 0.4023, 1.0, 0.4023, 1.0, 0.3711, 0.5, 0.3711, 0.5, 0.4023, 1.0, 0.4023, 1.0, 0.3711, 0.5, 0.3711, 0.5, 0.4023, 0.5, 0.3711, 0.0, 0.3711, 0.0, 0.4023, 0.5, 0.4023, 0.5, 0.3711, 0.0, 0.3711, 0.0, 0.4023, 0.5, 0.4023, 0.5, 0.3711, 0.0, 0.3711, 0.0, 0.4023, 0.5, 0.4023, 1.0, 0.4023, 1.0, 0.3711, 0.5, 0.3711, 0.5, 0.4023, 1.0, 0.4023, 1.0, 0.3711, 0.5, 0.3711, 0.5, 0.4023, 1.0, 0.4023, 1.0, 0.3711, 0.5, 0.3711, 0.5, 0.4023, 0.5, 0.3711, 0.0, 0.3711, 0.0, 0.4023, 0.5, 0.4023, 0.5, 0.3711, 0.0, 0.3711, 0.0, 0.4023, 0.5, 0.4023, 0.5, 0.3711, 0.0, 0.3711, 0.0, 0.4023, 0.5, 0.4023, 1.0, 0.4023, 1.0, 0.3711, 0.5, 0.3711, 0.5, 0.4023, 1.0, 0.4023, 1.0, 0.3711, 0.5, 0.3711, 0.5, 0.4023, 1.0, 0.4023, 1.0, 0.3711, 0.5, 0.3711, 0.5, 0.4023, 0.5, 0.3711, 0.0, 0.3711, 0.0, 0.4023, 0.5, 0.4023, 0.5, 0.3711, 0.0, 0.3711, 0.0, 0.4023, 0.5, 0.4023, 0.5, 0.3711, 0.0, 0.3711, 0.0, 0.4023, 0.5, 0.4023, 1.0, 0.4023, 1.0, 0.3711, 0.5, 0.3711, 0.5, 0.4023, 1.0, 0.4023, 1.0, 0.3711, 0.5, 0.3711, 0.5, 0.4023, 1.0, 0.4023, 1.0, 0.3711, 0.5, 0.3711, 0.5, 0.8359, 0.5, 0.9219, 0.375, 0.9219, 0.375, 0.8359, 0.1757, 0.7781, 0.2292, 0.8707, 0.1222, 0.8707, 0.2256, 0.6224, 0.1734, 0.7129, 0.1211, 0.6224, 0.5, 0.7578, 0.5, 0.8359, 0.375, 0.8359, 0.375, 0.7578, 0.06873, 0.7781, 0.1757, 0.7781, 0.1222, 0.8707, 0.1734, 0.7129, 0.0689, 0.7129, 0.1211, 0.6224, 0.5, 0.668, 0.5, 0.7578, 0.375, 0.7578, 0.375, 0.668, 0.01525, 0.8707, 0.06873, 0.7781, 0.1222, 0.8707, 0.0689, 0.7129, 0.01667, 0.6224, 0.1211, 0.6224, 0.5, 0.5898, 0.5, 0.668, 0.375, 0.668, 0.375, 0.5898, 0.06873, 0.9634, 0.01525, 0.8707, 0.1222, 0.8707, 0.01667, 0.6224, 0.0689, 0.5319, 0.1211, 0.6224, 0.5, 0.5039, 0.5, 0.5898, 0.375, 0.5898, 0.375, 0.5039, 0.1757, 0.9634, 0.06873, 0.9634, 0.1222, 0.8707, 0.0689, 0.5319, 0.1734, 0.5319, 0.1211, 0.6224, 0.5, 0.9219, 0.5, 1.0, 0.375, 1.0, 0.375, 0.9219, 0.2292, 0.8707, 0.1757, 0.9634, 0.1222, 0.8707, 0.1734, 0.5319, 0.2256, 0.6224, 0.1211, 0.6224, 0.375, 0.9219, 0.25, 0.9219, 0.25, 0.8359, 0.375, 0.8359, 0.375, 0.8359, 0.25, 0.8359, 0.25, 0.7578, 0.375, 0.7578, 0.375, 0.7578, 0.25, 0.7578, 0.25, 0.668, 0.375, 0.668, 0.375, 0.668, 0.25, 0.668, 0.25, 0.5898, 0.375, 0.5898, 0.375, 0.5898, 0.25, 0.5898, 0.25, 0.5039, 0.375, 0.5039, 0.375, 1.0, 0.25, 1.0, 0.25, 0.9219, 0.375, 0.9219, 0.08594, 0.3711, 0.08594, 0.4023, 0.168, 0.4023, 0.168, 0.3711, 0.168, 0.3711, 0.168, 0.4023, 0.2461, 0.4023, 0.2461, 0.3711, 0.2461, 0.3711, 0.2461, 0.4023, 0.3281, 0.4023, 0.3281, 0.3711, 0.3281, 0.3711, 0.3281, 0.4023, 0.4062, 0.4023, 0.4062, 0.3711, 0.4062, 0.3711, 0.4062, 0.4023, 0.4883, 0.4023, 0.4883, 0.3711, 0.01172, 0.3711, 0.01172, 0.4023, 0.08594, 0.4023, 0.08594, 0.3711, 0.08594, 0.3711, 0.08594, 0.4023, 0.168, 0.4023, 0.168, 0.3711, 0.168, 0.3711, 0.168, 0.4023, 0.2461, 0.4023, 0.2461, 0.3711, 0.2461, 0.3711, 0.2461, 0.4023, 0.3281, 0.4023, 0.3281, 0.3711, 0.3281, 0.3711, 0.3281, 0.4023, 0.4062, 0.4023, 0.4062, 0.3711, 0.4062, 0.3711, 0.4062, 0.4023, 0.4883, 0.4023, 0.4883, 0.3711, 0.01172, 0.3711, 0.01172, 0.4023, 0.08594, 0.4023, 0.08594, 0.3711, 0.08594, 0.3711, 0.08594, 0.4023, 0.168, 0.4023, 0.168, 0.3711, 0.168, 0.3711, 0.168, 0.4023, 0.2461, 0.4023, 0.2461, 0.3711, 0.2461, 0.3711, 0.2461, 0.4023, 0.3281, 0.4023, 0.3281, 0.3711, 0.3281, 0.3711, 0.3281, 0.4023, 0.4062, 0.4023, 0.4062, 0.3711, 0.4062, 0.3711, 0.4062, 0.4023, 0.4883, 0.4023, 0.4883, 0.3711, 0.01172, 0.3711, 0.01172, 0.4023, 0.08594, 0.4023, 0.08594, 0.3711, 0.08594, 0.3711, 0.08594, 0.4023, 0.168, 0.4023, 0.168, 0.3711, 0.168, 0.3711, 0.168, 0.4023, 0.2461, 0.4023, 0.2461, 0.3711, 0.2461, 0.3711, 0.2461, 0.4023, 0.3281, 0.4023, 0.3281, 0.3711, 0.3281, 0.3711, 0.3281, 0.4023, 0.4062, 0.4023, 0.4062, 0.3711, 0.4062, 0.3711, 0.4062, 0.4023, 0.4883, 0.4023, 0.4883, 0.3711, 0.01172, 0.3711, 0.01172, 0.4023, 0.08594, 0.4023, 0.08594, 0.3711, 0.08594, 0.3711, 0.08594, 0.4023, 0.168, 0.4023, 0.168, 0.3711, 0.168, 0.3711, 0.168, 0.4023, 0.2461, 0.4023, 0.2461, 0.3711, 0.2461, 0.3711, 0.2461, 0.4023, 0.3281, 0.4023, 0.3281, 0.3711, 0.3281, 0.3711, 0.3281, 0.4023, 0.4062, 0.4023, 0.4062, 0.3711, 0.4062, 0.3711, 0.4062, 0.4023, 0.4883, 0.4023, 0.4883, 0.3711, 0.01172, 0.3711, 0.01172, 0.4023, 0.08594, 0.4023, 0.08594, 0.3711, 0.08594, 0.3711, 0.08594, 0.4023, 0.168, 0.4023, 0.168, 0.3711, 0.168, 0.3711, 0.168, 0.4023, 0.2461, 0.4023, 0.2461, 0.3711, 0.2461, 0.3711, 0.2461, 0.4023, 0.3281, 0.4023, 0.3281, 0.3711, 0.3281, 0.3711, 0.3281, 0.4023, 0.4062, 0.4023, 0.4062, 0.3711, 0.4062, 0.3711, 0.4062, 0.4023, 0.4883, 0.4023, 0.4883, 0.3711, 0.01172, 0.3711, 0.01172, 0.4023, 0.08594, 0.4023, 0.08594, 0.3711, 0.08594, 0.3711, 0.08594, 0.4023, 0.168, 0.4023, 0.168, 0.3711, 0.168, 0.3711, 0.168, 0.4023, 0.2461, 0.4023, 0.2461, 0.3711, 0.2461, 0.3711, 0.2461, 0.4023, 0.3281, 0.4023, 0.3281, 0.3711, 0.3281, 0.3711, 0.3281, 0.4023, 0.4062, 0.4023, 0.4062, 0.3711, 0.4062, 0.3711, 0.4062, 0.4023, 0.4883, 0.4023, 0.4883, 0.3711, 0.01172, 0.3711, 0.01172, 0.4023, 0.08594, 0.4023, 0.08594, 0.3711, 0.3945, 0.2891, 0.3945, 0.3164, 0.0, 0.3164, 0.0, 0.2891, 0.0, 0.0, 0.5, 0.0, 0.5, 0.125, 0.0, 0.125, 0.3945, 0.3164, 0.3945, 0.2891, 0.4883, 0.2891, 0.4883, 0.3164, 0.875, 1.0, 0.875, 0.5, 1.0, 0.5, 1.0, 1.0, 0.3945, 0.2891, 0.3945, 0.3164, 0.0, 0.3164, 0.0, 0.2891, 0.3945, 0.3164, 0.3945, 0.2891, 0.4883, 0.2891, 0.4883, 0.3164, 0.3945, 0.2891, 0.3945, 0.3164, 0.0, 0.3164, 0.0, 0.2891, 0.0, 0.0, 0.5, 0.0, 0.5, 0.125, 0.0, 0.125, 0.3945, 0.3164, 0.3945, 0.2891, 0.4883, 0.2891, 0.4883, 0.3164, 0.5391, 1.0, 0.5391, 0.5, 0.6641, 0.5, 0.6641, 1.0, 0.3945, 0.2891, 0.3945, 0.3164, 0.0, 0.3164, 0.0, 0.2891, 0.3945, 0.3164, 0.3945, 0.2891, 0.4883, 0.2891, 0.4883, 0.3164, 0.3945, 0.2891, 0.3945, 0.3164, 0.0, 0.3164, 0.0, 0.2891, 0.0, 0.0, 0.5, 0.0, 0.5, 0.125, 0.0, 0.125, 0.3945, 0.3164, 0.3945, 0.2891, 0.4883, 0.2891, 0.4883, 0.3164, 0.5391, 1.0, 0.5391, 0.5, 0.6641, 0.5, 0.6641, 1.0, 0.3945, 0.2891, 0.3945, 0.3164, 0.0, 0.3164, 0.0, 0.2891, 0.3945, 0.3164, 0.3945, 0.2891, 0.4883, 0.2891, 0.4883, 0.3164, 0.3945, 0.2891, 0.3945, 0.3164, 0.0, 0.3164, 0.0, 0.2891, 0.0, 0.0, 0.5, 0.0, 0.5, 0.125, 0.0, 0.125, 0.3945, 0.3164, 0.3945, 0.2891, 0.4883, 0.2891, 0.4883, 0.3164, 0.5391, 1.0, 0.5391, 0.5, 0.6641, 0.5, 0.6641, 1.0, 0.3945, 0.2891, 0.3945, 0.3164, 0.0, 0.3164, 0.0, 0.2891, 0.3945, 0.3164, 0.3945, 0.2891, 0.4883, 0.2891, 0.4883, 0.3164, 0.3945, 0.2891, 0.3945, 0.3164, 0.0, 0.3164, 0.0, 0.2891, 0.0, 0.0, 0.5, 0.0, 0.5, 0.125, 0.0, 0.125, 0.3945, 0.3164, 0.3945, 0.2891, 0.4883, 0.2891, 0.4883, 0.3164, 0.5391, 1.0, 0.5391, 0.5, 0.6641, 0.5, 0.6641, 1.0, 0.3945, 0.2891, 0.3945, 0.3164, 0.0, 0.3164, 0.0, 0.2891, 0.3945, 0.3164, 0.3945, 0.2891, 0.4883, 0.2891, 0.4883, 0.3164, 0.3945, 0.2891, 0.3945, 0.3164, 0.0, 0.3164, 0.0, 0.2891, 0.0, 0.0, 0.5, 0.0, 0.5, 0.125, 0.0, 0.125, 0.3945, 0.3164, 0.3945, 0.2891, 0.4883, 0.2891, 0.4883, 0.3164, 0.5391, 1.0, 0.5391, 0.5, 0.6641, 0.5, 0.6641, 1.0, 0.3945, 0.2891, 0.3945, 0.3164, 0.0, 0.3164, 0.0, 0.2891, 0.3945, 0.3164, 0.3945, 0.2891, 0.4883, 0.2891, 0.4883, 0.3164, 0.3945, 0.2891, 0.3945, 0.3164, 0.0, 0.3164, 0.0, 0.2891, 0.0, 0.0, 0.5, 0.0, 0.5, 0.125, 0.0, 0.125, 0.3945, 0.3164, 0.3945, 0.2891, 0.4883, 0.2891, 0.4883, 0.3164, 0.707, 1.0, 0.707, 0.5, 0.832, 0.5, 0.832, 1.0, 0.3945, 0.2891, 0.3945, 0.3164, 0.0, 0.3164, 0.0, 0.2891, 0.3945, 0.3164, 0.3945, 0.2891, 0.4883, 0.2891, 0.4883, 0.3164, 0.3945, 0.2891, 0.3945, 0.3164, 0.0, 0.3164, 0.0, 0.2891, 0.0, 0.0, 0.5, 0.0, 0.5, 0.125, 0.0, 0.125, 0.3945, 0.3164, 0.3945, 0.2891, 0.4883, 0.2891, 0.4883, 0.3164, 0.707, 1.0, 0.707, 0.5, 0.832, 0.5, 0.832, 1.0, 0.3945, 0.2891, 0.3945, 0.3164, 0.0, 0.3164, 0.0, 0.2891, 0.3945, 0.3164, 0.3945, 0.2891, 0.4883, 0.2891, 0.4883, 0.3164, 0.3945, 0.2891, 0.3945, 0.3164, 0.0, 0.3164, 0.0, 0.2891, 0.0, 0.0, 0.5, 0.0, 0.5, 0.125, 0.0, 0.125, 0.3945, 0.3164, 0.3945, 0.2891, 0.4883, 0.2891, 0.4883, 0.3164, 0.707, 1.0, 0.707, 0.5, 0.832, 0.5, 0.832, 1.0, 0.3945, 0.2891, 0.3945, 0.3164, 0.0, 0.3164, 0.0, 0.2891, 0.3945, 0.3164, 0.3945, 0.2891, 0.4883, 0.2891, 0.4883, 0.3164, 0.3945, 0.2891, 0.3945, 0.3164, 0.0, 0.3164, 0.0, 0.2891, 0.0, 0.0, 0.5, 0.0, 0.5, 0.125, 0.0, 0.125, 0.3945, 0.3164, 0.3945, 0.2891, 0.4883, 0.2891, 0.4883, 0.3164, 0.707, 1.0, 0.707, 0.5, 0.832, 0.5, 0.832, 1.0, 0.3945, 0.2891, 0.3945, 0.3164, 0.0, 0.3164, 0.0, 0.2891, 0.3945, 0.3164, 0.3945, 0.2891, 0.4883, 0.2891, 0.4883, 0.3164, 0.3945, 0.2891, 0.3945, 0.3164, 0.0, 0.3164, 0.0, 0.2891, 0.0, 0.0, 0.5, 0.0, 0.5, 0.125, 0.0, 0.125, 0.3945, 0.3164, 0.3945, 0.2891, 0.4883, 0.2891, 0.4883, 0.3164, 0.707, 1.0, 0.707, 0.5, 0.832, 0.5, 0.832, 1.0, 0.3945, 0.2891, 0.3945, 0.3164, 0.0, 0.3164, 0.0, 0.2891, 0.3945, 0.3164, 0.3945, 0.2891, 0.4883, 0.2891, 0.4883, 0.3164, 0.3945, 0.2891, 0.3945, 0.3164, 0.0, 0.3164, 0.0, 0.2891, 0.0, 0.0, 0.5, 0.0, 0.5, 0.125, 0.0, 0.125, 0.3945, 0.3164, 0.3945, 0.2891, 0.4883, 0.2891, 0.4883, 0.3164, 0.875, 1.0, 0.875, 0.5, 1.0, 0.5, 1.0, 1.0, 0.3945, 0.2891, 0.3945, 0.3164, 0.0, 0.3164, 0.0, 0.2891, 0.3945, 0.3164, 0.3945, 0.2891, 0.4883, 0.2891, 0.4883, 0.3164, 0.3945, 0.2891, 0.3945, 0.3164, 0.0, 0.3164, 0.0, 0.2891, 0.0, 0.0, 0.5, 0.0, 0.5, 0.125, 0.0, 0.125, 0.3945, 0.3164, 0.3945, 0.2891, 0.4883, 0.2891, 0.4883, 0.3164, 0.875, 1.0, 0.875, 0.5, 1.0, 0.5, 1.0, 1.0, 0.3945, 0.2891, 0.3945, 0.3164, 0.0, 0.3164, 0.0, 0.2891, 0.3945, 0.3164, 0.3945, 0.2891, 0.4883, 0.2891, 0.4883, 0.3164, 0.3945, 0.2891, 0.3945, 0.3164, 0.0, 0.3164, 0.0, 0.2891, 0.0, 0.0, 0.5, 0.0, 0.5, 0.125, 0.0, 0.125, 0.3945, 0.3164, 0.3945, 0.2891, 0.4883, 0.2891, 0.4883, 0.3164, 0.875, 1.0, 0.875, 0.5, 1.0, 0.5, 1.0, 1.0, 0.3945, 0.2891, 0.3945, 0.3164, 0.0, 0.3164, 0.0, 0.2891, 0.3945, 0.3164, 0.3945, 0.2891, 0.4883, 0.2891, 0.4883, 0.3164])
me_bridge_mesh.materials.append(mat_bridge_mtl)
me_bridge_mesh.use_remesh_preserve_volume = False
me_bridge_mesh.use_remesh_preserve_attributes = False
me_bridge_mesh.use_mirror_vertex_groups = False
me_bridge_mesh.update()

# ---- objects
ob_bridge = bpy.data.objects.new('Bridge', me_bridge_mesh)

# ---- transforms, parenting, visibility, modifiers, constraints
ob_bridge.location = (0.0, 0.0, 0.0)
ob_bridge.rotation_euler = (1.571, -0.0, 0.0)
ob_bridge.lineart.crease_threshold = 0.0
_m = ob_bridge.modifiers.new('EdgeSplit', 'EDGE_SPLIT')
_m.use_edge_angle = False

# ---- collection membership
col_collection_1.objects.link(ob_bridge)

# ---- scene / render settings (as saved in the file)
scene.frame_start = 1; scene.frame_end = 250; scene.frame_set(1)
scene.render.engine = 'BLENDER_EEVEE_NEXT'
scene.render.resolution_percentage = 50
scene.render.dither_intensity = 0.0
scene.cycles.use_denoising = False
scene.cycles.samples = 10
scene.cycles.sampling_pattern = 'TABULATED_SOBOL'
scene.cycles.light_sampling_threshold = 0.0
scene.cycles.use_adaptive_sampling = False
scene.cycles.use_light_tree = False
scene.cycles.blur_glossy = 0.0
scene.cycles.volume_bounces = 1
scene.cycles.pixel_filter_type = 'GAUSSIAN'
scene.cycles.sample_clamp_indirect = 0.0
scene.view_settings.view_transform = 'Standard'
bpy.context.view_layer.update()

# ---- added for rendering (the .blend has no active camera and no usable light): camera, sun
cam_auto = bpy.data.cameras.new('AutoCamera')
cam_auto.lens = 50.0
cam_auto.sensor_width = 36.0
cam_auto.clip_end = 1000.0
ob_auto_camera = bpy.data.objects.new('AutoCamera', cam_auto)
scene.collection.objects.link(ob_auto_camera)
ob_auto_camera.location = (8.37311, -10.1163, 7.14216)
ob_auto_camera.rotation_euler = (1.09748, -7.21219e-08, 0.694738)
scene.camera = ob_auto_camera
light_auto_sun = bpy.data.lights.new('AutoSun', 'SUN')
light_auto_sun.energy = 3.0
light_auto_sun.angle = 0.0523599
ob_auto_sun = bpy.data.objects.new('AutoSun', light_auto_sun)
scene.collection.objects.link(ob_auto_sun)
ob_auto_sun.rotation_euler = (0.872665, 0.174533, 0.523599)
bpy.context.view_layer.update()
